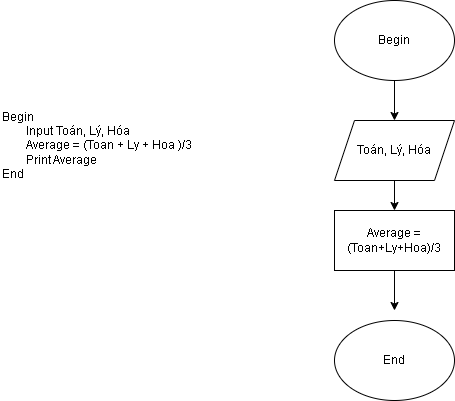

The diagram above was exported from draw.io. Its source (the exported page's mxGraphModel, read from the mxfile embedded in the PNG):
<mxGraphModel dx="750" dy="457" grid="1" gridSize="10" guides="1" tooltips="1" connect="1" arrows="1" fold="1" page="1" pageScale="1" pageWidth="827" pageHeight="1169" math="0" shadow="0">
  <root>
    <mxCell id="0" />
    <mxCell id="1" parent="0" />
    <mxCell id="8d-PfF3BSoefC_Q4Ndph-1" value="Begin" style="ellipse;whiteSpace=wrap;html=1;" parent="1" vertex="1">
      <mxGeometry x="354" y="40" width="120" height="80" as="geometry" />
    </mxCell>
    <mxCell id="Nr5TOx7-3HycCbs_GYKz-1" value="Begin&lt;div&gt;&lt;span style=&quot;white-space: pre;&quot;&gt;&#09;&lt;/span&gt;Input Toán, Lý, Hóa&lt;/div&gt;&lt;div&gt;&lt;span style=&quot;white-space: pre;&quot;&gt;&#09;&lt;/span&gt;Average = (Toan + Ly + Hoa )/3&lt;br&gt;&lt;/div&gt;&lt;div&gt;&lt;span style=&quot;white-space: pre;&quot;&gt;&#09;&lt;/span&gt;Print Average&lt;br&gt;&lt;/div&gt;&lt;div&gt;End&lt;/div&gt;" style="text;html=1;align=left;verticalAlign=middle;whiteSpace=wrap;rounded=0;" parent="1" vertex="1">
      <mxGeometry x="20" y="80" width="250" height="210" as="geometry" />
    </mxCell>
    <mxCell id="Nr5TOx7-3HycCbs_GYKz-3" value="Toán, Lý, Hóa" style="shape=parallelogram;perimeter=parallelogramPerimeter;whiteSpace=wrap;html=1;fixedSize=1;" parent="1" vertex="1">
      <mxGeometry x="354" y="160" width="120" height="60" as="geometry" />
    </mxCell>
    <mxCell id="Nr5TOx7-3HycCbs_GYKz-7" value="" style="endArrow=classic;html=1;rounded=0;exitX=0.5;exitY=1;exitDx=0;exitDy=0;" parent="1" source="Nr5TOx7-3HycCbs_GYKz-3" edge="1">
      <mxGeometry width="50" height="50" relative="1" as="geometry">
        <mxPoint x="390" y="280" as="sourcePoint" />
        <mxPoint x="414" y="250" as="targetPoint" />
      </mxGeometry>
    </mxCell>
    <mxCell id="Nr5TOx7-3HycCbs_GYKz-8" value="" style="endArrow=classic;html=1;rounded=0;exitX=0.5;exitY=1;exitDx=0;exitDy=0;entryX=0.5;entryY=0;entryDx=0;entryDy=0;" parent="1" source="8d-PfF3BSoefC_Q4Ndph-1" target="Nr5TOx7-3HycCbs_GYKz-3" edge="1">
      <mxGeometry width="50" height="50" relative="1" as="geometry">
        <mxPoint x="389" y="160" as="sourcePoint" />
        <mxPoint x="439" y="110" as="targetPoint" />
      </mxGeometry>
    </mxCell>
    <mxCell id="Nr5TOx7-3HycCbs_GYKz-9" value="Average = (Toan+Ly+Hoa)/3" style="rounded=0;whiteSpace=wrap;html=1;" parent="1" vertex="1">
      <mxGeometry x="354" y="250" width="120" height="60" as="geometry" />
    </mxCell>
    <mxCell id="Nr5TOx7-3HycCbs_GYKz-10" value="" style="endArrow=classic;html=1;rounded=0;exitX=0.5;exitY=1;exitDx=0;exitDy=0;" parent="1" source="Nr5TOx7-3HycCbs_GYKz-9" edge="1">
      <mxGeometry width="50" height="50" relative="1" as="geometry">
        <mxPoint x="400" y="370" as="sourcePoint" />
        <mxPoint x="414" y="350" as="targetPoint" />
      </mxGeometry>
    </mxCell>
    <mxCell id="Nr5TOx7-3HycCbs_GYKz-11" value="End" style="ellipse;whiteSpace=wrap;html=1;" parent="1" vertex="1">
      <mxGeometry x="354" y="360" width="120" height="80" as="geometry" />
    </mxCell>
  </root>
</mxGraphModel>